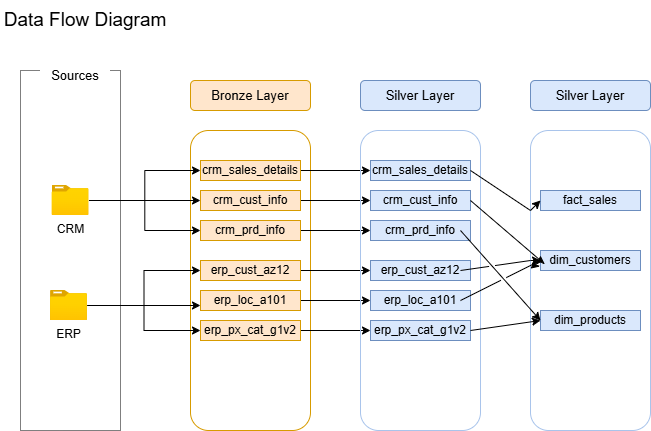

The diagram above was exported from draw.io. Its source (the exported page's mxGraphModel, read from the mxfile embedded in the PNG):
<mxGraphModel dx="694" dy="607" grid="1" gridSize="10" guides="1" tooltips="1" connect="1" arrows="1" fold="1" page="1" pageScale="1" pageWidth="850" pageHeight="1100" math="0" shadow="0">
  <root>
    <mxCell id="0" />
    <mxCell id="1" parent="0" />
    <mxCell id="oi4QMsauHC7RcQFyphwV-2" parent="1" style="text;html=1;whiteSpace=wrap;strokeColor=none;fillColor=none;align=center;verticalAlign=middle;rounded=0;" value="&lt;font style=&quot;font-size: 19px;&quot;&gt;Data Flow Diagram&lt;/font&gt;" vertex="1">
      <mxGeometry height="40" width="170" y="10" as="geometry" />
    </mxCell>
    <mxCell id="oi4QMsauHC7RcQFyphwV-4" parent="1" style="rounded=0;whiteSpace=wrap;html=1;fillColor=none;dashed=1;dashPattern=1 1;" value="" vertex="1">
      <mxGeometry height="360" width="100" x="20" y="80" as="geometry" />
    </mxCell>
    <mxCell id="oi4QMsauHC7RcQFyphwV-5" parent="1" style="rounded=0;whiteSpace=wrap;html=1;strokeColor=none;" value="&lt;font style=&quot;font-size: 13px;&quot;&gt;Sources&lt;/font&gt;" vertex="1">
      <mxGeometry height="30" width="70" x="40" y="70" as="geometry" />
    </mxCell>
    <mxCell id="oi4QMsauHC7RcQFyphwV-6" parent="1" style="rounded=1;whiteSpace=wrap;html=1;roundedPerimeter=1;fillColor=#ffe6cc;strokeColor=#d79b00;" value="&lt;font style=&quot;font-size: 13px;&quot;&gt;Bronze Layer&lt;/font&gt;" vertex="1">
      <mxGeometry height="30" width="120" x="190" y="90" as="geometry" />
    </mxCell>
    <mxCell id="oi4QMsauHC7RcQFyphwV-7" parent="1" style="rounded=1;whiteSpace=wrap;html=1;roundedPerimeter=1;fillColor=none;strokeColor=#d79b00;" value="" vertex="1">
      <mxGeometry height="300" width="120" x="190" y="140" as="geometry" />
    </mxCell>
    <mxCell id="4MafiJPlUTYUVeB2eR0z-9" edge="1" parent="1" source="oi4QMsauHC7RcQFyphwV-8" style="edgeStyle=orthogonalEdgeStyle;rounded=0;orthogonalLoop=1;jettySize=auto;html=1;entryX=0;entryY=0.5;entryDx=0;entryDy=0;defaultLabelBackgroundColor=page;" target="4MafiJPlUTYUVeB2eR0z-3">
      <mxGeometry relative="1" as="geometry" />
    </mxCell>
    <mxCell id="oi4QMsauHC7RcQFyphwV-8" parent="1" style="rounded=0;whiteSpace=wrap;html=1;fillColor=#ffe6cc;strokeColor=#d79b00;" value="crm_sales_details" vertex="1">
      <mxGeometry height="20" width="100" x="200" y="170" as="geometry" />
    </mxCell>
    <mxCell id="4MafiJPlUTYUVeB2eR0z-10" edge="1" parent="1" source="oi4QMsauHC7RcQFyphwV-9" style="edgeStyle=orthogonalEdgeStyle;rounded=0;orthogonalLoop=1;jettySize=auto;html=1;defaultLabelBackgroundColor=page;" target="4MafiJPlUTYUVeB2eR0z-4">
      <mxGeometry relative="1" as="geometry" />
    </mxCell>
    <mxCell id="oi4QMsauHC7RcQFyphwV-9" parent="1" style="rounded=0;whiteSpace=wrap;html=1;fillColor=#ffe6cc;strokeColor=#d79b00;" value="crm_cust_info" vertex="1">
      <mxGeometry height="20" width="100" x="200" y="200" as="geometry" />
    </mxCell>
    <mxCell id="4MafiJPlUTYUVeB2eR0z-11" edge="1" parent="1" source="oi4QMsauHC7RcQFyphwV-10" style="edgeStyle=orthogonalEdgeStyle;rounded=0;orthogonalLoop=1;jettySize=auto;html=1;defaultLabelBackgroundColor=page;" target="4MafiJPlUTYUVeB2eR0z-5">
      <mxGeometry relative="1" as="geometry" />
    </mxCell>
    <mxCell id="oi4QMsauHC7RcQFyphwV-10" parent="1" style="rounded=0;whiteSpace=wrap;html=1;fillColor=#ffe6cc;strokeColor=#d79b00;" value="crm_prd_info" vertex="1">
      <mxGeometry height="20" width="100" x="200" y="230" as="geometry" />
    </mxCell>
    <mxCell id="4MafiJPlUTYUVeB2eR0z-12" edge="1" parent="1" source="oi4QMsauHC7RcQFyphwV-11" style="edgeStyle=orthogonalEdgeStyle;rounded=0;orthogonalLoop=1;jettySize=auto;html=1;defaultLabelBackgroundColor=page;" target="4MafiJPlUTYUVeB2eR0z-6">
      <mxGeometry relative="1" as="geometry" />
    </mxCell>
    <mxCell id="oi4QMsauHC7RcQFyphwV-11" parent="1" style="rounded=0;whiteSpace=wrap;html=1;fillColor=#ffe6cc;strokeColor=#d79b00;" value="erp_cust_az12" vertex="1">
      <mxGeometry height="20" width="100" x="200" y="270" as="geometry" />
    </mxCell>
    <mxCell id="4MafiJPlUTYUVeB2eR0z-13" edge="1" parent="1" source="oi4QMsauHC7RcQFyphwV-12" style="edgeStyle=orthogonalEdgeStyle;rounded=0;orthogonalLoop=1;jettySize=auto;html=1;defaultLabelBackgroundColor=page;" target="4MafiJPlUTYUVeB2eR0z-7">
      <mxGeometry relative="1" as="geometry" />
    </mxCell>
    <mxCell id="oi4QMsauHC7RcQFyphwV-12" parent="1" style="rounded=0;whiteSpace=wrap;html=1;fillColor=#ffe6cc;strokeColor=#d79b00;" value="erp_loc_a101" vertex="1">
      <mxGeometry height="20" width="100" x="200" y="300" as="geometry" />
    </mxCell>
    <mxCell id="4MafiJPlUTYUVeB2eR0z-14" edge="1" parent="1" source="oi4QMsauHC7RcQFyphwV-13" style="edgeStyle=orthogonalEdgeStyle;rounded=0;orthogonalLoop=1;jettySize=auto;html=1;entryX=0;entryY=0.5;entryDx=0;entryDy=0;defaultLabelBackgroundColor=page;" target="4MafiJPlUTYUVeB2eR0z-8">
      <mxGeometry relative="1" as="geometry" />
    </mxCell>
    <mxCell id="oi4QMsauHC7RcQFyphwV-13" parent="1" style="rounded=0;whiteSpace=wrap;html=1;fillColor=#ffe6cc;strokeColor=#d79b00;" value="erp_px_cat_g1v2" vertex="1">
      <mxGeometry height="20" width="100" x="200" y="330" as="geometry" />
    </mxCell>
    <mxCell id="oi4QMsauHC7RcQFyphwV-16" edge="1" parent="1" source="oi4QMsauHC7RcQFyphwV-14" style="edgeStyle=orthogonalEdgeStyle;rounded=0;orthogonalLoop=1;jettySize=auto;html=1;entryX=0;entryY=0.5;entryDx=0;entryDy=0;defaultLabelBackgroundColor=page;" target="oi4QMsauHC7RcQFyphwV-9">
      <mxGeometry relative="1" as="geometry" />
    </mxCell>
    <mxCell id="oi4QMsauHC7RcQFyphwV-17" edge="1" parent="1" source="oi4QMsauHC7RcQFyphwV-14" style="edgeStyle=orthogonalEdgeStyle;rounded=0;orthogonalLoop=1;jettySize=auto;html=1;entryX=0;entryY=0.5;entryDx=0;entryDy=0;defaultLabelBackgroundColor=page;" target="oi4QMsauHC7RcQFyphwV-8">
      <mxGeometry relative="1" as="geometry" />
    </mxCell>
    <mxCell id="oi4QMsauHC7RcQFyphwV-18" edge="1" parent="1" source="oi4QMsauHC7RcQFyphwV-14" style="edgeStyle=orthogonalEdgeStyle;rounded=0;orthogonalLoop=1;jettySize=auto;html=1;entryX=0;entryY=0.5;entryDx=0;entryDy=0;defaultLabelBackgroundColor=page;" target="oi4QMsauHC7RcQFyphwV-10">
      <mxGeometry relative="1" as="geometry" />
    </mxCell>
    <mxCell id="oi4QMsauHC7RcQFyphwV-14" parent="1" style="image;aspect=fixed;html=1;align=center;fontSize=12;image=img/lib/azure2/general/Folder_Blank.svg;points=[[0.5,0.083,0],[0.5,1,0],[0.003,0.5,0],[0.998,0.554,0],[0.99,0.114,0],[0.987,0.996,0],[0.013,0.996,0],[0.013,0.004,0]];labelPerimeter=1;" value="CRM" vertex="1">
      <mxGeometry height="30" width="36.96" x="51.519999999999996" y="195" as="geometry" />
    </mxCell>
    <mxCell id="oi4QMsauHC7RcQFyphwV-19" edge="1" parent="1" source="oi4QMsauHC7RcQFyphwV-15" style="edgeStyle=orthogonalEdgeStyle;rounded=0;orthogonalLoop=1;jettySize=auto;html=1;entryX=0;entryY=0.75;entryDx=0;entryDy=0;defaultLabelBackgroundColor=page;" target="oi4QMsauHC7RcQFyphwV-12">
      <mxGeometry relative="1" as="geometry" />
    </mxCell>
    <mxCell id="oi4QMsauHC7RcQFyphwV-20" edge="1" parent="1" source="oi4QMsauHC7RcQFyphwV-15" style="edgeStyle=orthogonalEdgeStyle;rounded=0;orthogonalLoop=1;jettySize=auto;html=1;entryX=0;entryY=0.5;entryDx=0;entryDy=0;defaultLabelBackgroundColor=page;" target="oi4QMsauHC7RcQFyphwV-11">
      <mxGeometry relative="1" as="geometry" />
    </mxCell>
    <mxCell id="oi4QMsauHC7RcQFyphwV-21" edge="1" parent="1" source="oi4QMsauHC7RcQFyphwV-15" style="edgeStyle=orthogonalEdgeStyle;rounded=0;orthogonalLoop=1;jettySize=auto;html=1;entryX=0;entryY=0.5;entryDx=0;entryDy=0;defaultLabelBackgroundColor=page;" target="oi4QMsauHC7RcQFyphwV-13">
      <mxGeometry relative="1" as="geometry" />
    </mxCell>
    <mxCell id="oi4QMsauHC7RcQFyphwV-15" parent="1" style="image;aspect=fixed;html=1;align=center;fontSize=12;image=img/lib/azure2/general/Folder_Blank.svg;points=[[0.5,0.083,0],[0.5,1,0],[0.003,0.5,0],[0.998,0.554,0],[0.99,0.114,0],[0.987,0.996,0],[0.013,0.996,0],[0.013,0.004,0]];labelPerimeter=1;" value="ERP" vertex="1">
      <mxGeometry height="30" width="36.96" x="50" y="300" as="geometry" />
    </mxCell>
    <mxCell id="4MafiJPlUTYUVeB2eR0z-1" parent="1" style="rounded=1;whiteSpace=wrap;html=1;roundedPerimeter=1;fillColor=#dae8fc;strokeColor=#6c8ebf;" value="&lt;font style=&quot;font-size: 13px;&quot;&gt;Silver Layer&lt;/font&gt;" vertex="1">
      <mxGeometry height="30" width="120" x="360" y="90" as="geometry" />
    </mxCell>
    <mxCell id="4MafiJPlUTYUVeB2eR0z-2" parent="1" style="rounded=1;whiteSpace=wrap;html=1;roundedPerimeter=1;fillColor=none;strokeColor=#A9C4EB;" value="" vertex="1">
      <mxGeometry height="300" width="120" x="360" y="140" as="geometry" />
    </mxCell>
    <mxCell id="4MafiJPlUTYUVeB2eR0z-3" parent="1" style="rounded=0;whiteSpace=wrap;html=1;fillColor=#dae8fc;strokeColor=#6c8ebf;" value="crm_sales_details" vertex="1">
      <mxGeometry height="20" width="100" x="370" y="170" as="geometry" />
    </mxCell>
    <mxCell id="4MafiJPlUTYUVeB2eR0z-4" parent="1" style="rounded=0;whiteSpace=wrap;html=1;fillColor=#dae8fc;strokeColor=#6c8ebf;" value="crm_cust_info" vertex="1">
      <mxGeometry height="20" width="100" x="370" y="200" as="geometry" />
    </mxCell>
    <mxCell id="4MafiJPlUTYUVeB2eR0z-5" parent="1" style="rounded=0;whiteSpace=wrap;html=1;fillColor=#dae8fc;strokeColor=#6c8ebf;" value="crm_prd_info" vertex="1">
      <mxGeometry height="20" width="100" x="370" y="230" as="geometry" />
    </mxCell>
    <mxCell id="4MafiJPlUTYUVeB2eR0z-6" parent="1" style="rounded=0;whiteSpace=wrap;html=1;fillColor=#dae8fc;strokeColor=#6c8ebf;" value="erp_cust_az12" vertex="1">
      <mxGeometry height="20" width="100" x="370" y="270" as="geometry" />
    </mxCell>
    <mxCell id="4MafiJPlUTYUVeB2eR0z-7" parent="1" style="rounded=0;whiteSpace=wrap;html=1;fillColor=#dae8fc;strokeColor=#6c8ebf;" value="erp_loc_a101" vertex="1">
      <mxGeometry height="20" width="100" x="370" y="300" as="geometry" />
    </mxCell>
    <mxCell id="4MafiJPlUTYUVeB2eR0z-8" parent="1" style="rounded=0;whiteSpace=wrap;html=1;fillColor=#dae8fc;strokeColor=#6c8ebf;" value="erp_px_cat_g1v2" vertex="1">
      <mxGeometry height="20" width="100" x="370" y="330" as="geometry" />
    </mxCell>
    <mxCell id="pdPRjojsrJr1avyhHY2n-1" parent="1" style="rounded=1;whiteSpace=wrap;html=1;roundedPerimeter=1;fillColor=#dae8fc;strokeColor=#6c8ebf;" value="&lt;font style=&quot;font-size: 13px;&quot;&gt;Silver Layer&lt;/font&gt;" vertex="1">
      <mxGeometry height="30" width="120" x="530" y="90" as="geometry" />
    </mxCell>
    <mxCell id="pdPRjojsrJr1avyhHY2n-2" parent="1" style="rounded=1;whiteSpace=wrap;html=1;roundedPerimeter=1;fillColor=none;strokeColor=#A9C4EB;" value="" vertex="1">
      <mxGeometry height="300" width="120" x="530" y="140" as="geometry" />
    </mxCell>
    <mxCell id="pdPRjojsrJr1avyhHY2n-3" parent="1" style="rounded=0;whiteSpace=wrap;html=1;fillColor=#dae8fc;strokeColor=#6c8ebf;" value="fact_sales" vertex="1">
      <mxGeometry height="20" width="100" x="540" y="200" as="geometry" />
    </mxCell>
    <mxCell id="pdPRjojsrJr1avyhHY2n-4" parent="1" style="rounded=0;whiteSpace=wrap;html=1;fillColor=#dae8fc;strokeColor=#6c8ebf;" value="dim_customers" vertex="1">
      <mxGeometry height="20" width="100" x="540" y="260" as="geometry" />
    </mxCell>
    <mxCell id="pdPRjojsrJr1avyhHY2n-5" parent="1" style="rounded=0;whiteSpace=wrap;html=1;fillColor=#dae8fc;strokeColor=#6c8ebf;" value="dim_products" vertex="1">
      <mxGeometry height="20" width="100" x="540" y="320" as="geometry" />
    </mxCell>
    <mxCell id="pdPRjojsrJr1avyhHY2n-13" edge="1" parent="1" source="4MafiJPlUTYUVeB2eR0z-3" style="endArrow=classic;html=1;rounded=0;defaultLabelBackgroundColor=page;exitX=1;exitY=0.5;exitDx=0;exitDy=0;jumpStyle=gap;" value="">
      <mxGeometry height="50" relative="1" width="50" x="-0.0101" as="geometry">
        <Array as="points">
          <mxPoint x="530" y="220" />
        </Array>
        <mxPoint x="490" y="260" as="sourcePoint" />
        <mxPoint x="540" y="210" as="targetPoint" />
      </mxGeometry>
    </mxCell>
    <mxCell id="pdPRjojsrJr1avyhHY2n-16" edge="1" parent="1" style="endArrow=classic;html=1;rounded=0;defaultLabelBackgroundColor=page;exitX=1;exitY=0.5;exitDx=0;exitDy=0;entryX=0;entryY=0.25;entryDx=0;entryDy=0;jumpStyle=gap;" target="pdPRjojsrJr1avyhHY2n-4" value="">
      <mxGeometry height="50" relative="1" width="50" x="0.2346" as="geometry">
        <Array as="points">
          <mxPoint x="540" y="270" />
        </Array>
        <mxPoint x="470" y="210" as="sourcePoint" />
        <mxPoint x="540" y="240" as="targetPoint" />
      </mxGeometry>
    </mxCell>
    <mxCell id="pdPRjojsrJr1avyhHY2n-17" edge="1" parent="1" style="endArrow=classic;html=1;rounded=0;defaultLabelBackgroundColor=page;exitX=1;exitY=0.5;exitDx=0;exitDy=0;jumpStyle=gap;" target="pdPRjojsrJr1avyhHY2n-5" value="">
      <mxGeometry height="50" relative="1" width="50" x="0.4948" as="geometry">
        <Array as="points">
          <mxPoint x="540" y="330" />
        </Array>
        <mxPoint x="460" y="240" as="sourcePoint" />
        <mxPoint x="530" y="270" as="targetPoint" />
      </mxGeometry>
    </mxCell>
    <mxCell id="pdPRjojsrJr1avyhHY2n-18" edge="1" parent="1" style="endArrow=classic;html=1;rounded=0;defaultLabelBackgroundColor=page;exitX=1;exitY=0.5;exitDx=0;exitDy=0;entryX=0;entryY=0.5;entryDx=0;entryDy=0;jumpStyle=gap;" target="pdPRjojsrJr1avyhHY2n-4" value="">
      <mxGeometry height="50" relative="1" width="50" x="0.3629" as="geometry">
        <Array as="points">
          <mxPoint x="530" y="270" />
        </Array>
        <mxPoint x="460" y="280" as="sourcePoint" />
        <mxPoint x="530" y="310" as="targetPoint" />
      </mxGeometry>
    </mxCell>
    <mxCell id="pdPRjojsrJr1avyhHY2n-19" edge="1" parent="1" style="endArrow=classic;html=1;rounded=0;defaultLabelBackgroundColor=page;exitX=1;exitY=0.5;exitDx=0;exitDy=0;entryX=0.083;entryY=0.467;entryDx=0;entryDy=0;jumpStyle=gap;" target="pdPRjojsrJr1avyhHY2n-2" value="">
      <mxGeometry height="50" relative="1" width="50" x="0.544" as="geometry">
        <Array as="points">
          <mxPoint x="540" y="270" />
        </Array>
        <mxPoint x="460" y="310" as="sourcePoint" />
        <mxPoint x="530" y="340" as="targetPoint" />
      </mxGeometry>
    </mxCell>
    <mxCell id="pdPRjojsrJr1avyhHY2n-21" edge="1" parent="1" style="endArrow=classic;html=1;rounded=0;defaultLabelBackgroundColor=page;exitX=1;exitY=0.5;exitDx=0;exitDy=0;entryX=0;entryY=0.5;entryDx=0;entryDy=0;jumpStyle=gap;" target="pdPRjojsrJr1avyhHY2n-5" value="">
      <mxGeometry height="50" relative="1" width="50" x="0.5556" as="geometry">
        <Array as="points">
          <mxPoint x="540" y="330" />
        </Array>
        <mxPoint x="470" y="340" as="sourcePoint" />
        <mxPoint x="540" y="370" as="targetPoint" />
      </mxGeometry>
    </mxCell>
  </root>
</mxGraphModel>